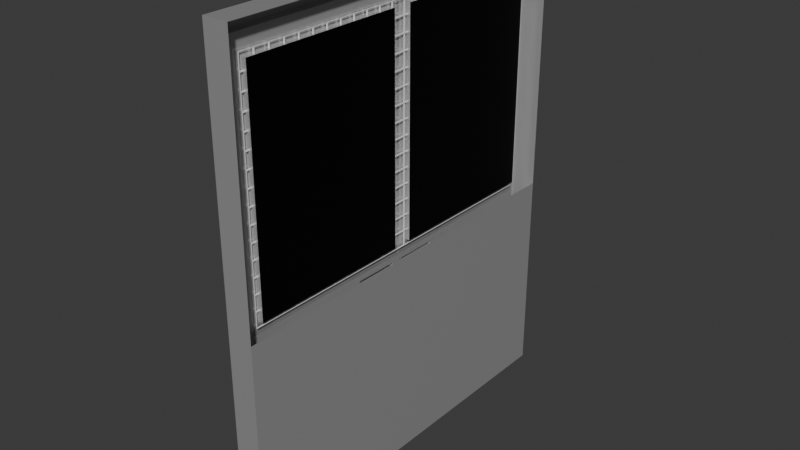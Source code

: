 # Source: door.blend  (saved by Blender 4.0.36; exported with 4.5.12 LTS)
import bpy
from mathutils import Matrix  # noqa: F401  (used for matrix-valued properties, if any)

bpy.ops.wm.read_factory_settings(use_empty=True)
scene = bpy.context.scene
scene.name = 'Scene'

# ---- collections
col_collection = bpy.data.collections.new('Collection'); scene.collection.children.link(col_collection)

# ---- materials (node trees are filled in below, after node groups)
mat_material_001 = bpy.data.materials.new('Material.001')
mat_material_001.use_transparent_shadow = False
mat_material_002 = bpy.data.materials.new('Material.002')
mat_material_002.surface_render_method = 'BLENDED'
mat_material_002.blend_method = 'BLEND'
mat_material_002.use_transparent_shadow = False
mat_material_003 = bpy.data.materials.new('Material.003')
mat_material_003.use_transparent_shadow = False

# ---- material node trees
mat_material_001.use_nodes = True; mat_material_001.node_tree.nodes.clear()
_N = mat_material_001.node_tree.nodes; _L = mat_material_001.node_tree.links
n0 = _N.new('ShaderNodeBsdfPrincipled'); n0.name = 'Principled BSDF'; n0.location = (10, 300)
n0.inputs[0].default_value = (0.6351, 0.6351, 0.6351, 1.0)
n0.inputs[1].default_value = 0.5984
n0.inputs[2].default_value = 0.2953
n0.inputs[3].default_value = 1.45
n1 = _N.new('ShaderNodeOutputMaterial'); n1.name = 'Material Output'; n1.location = (300, 300)
_L.new(n0.outputs[0], n1.inputs[0])
n1.is_active_output = True
mat_material_002.use_nodes = True; mat_material_002.node_tree.nodes.clear()
_N = mat_material_002.node_tree.nodes; _L = mat_material_002.node_tree.links
n0 = _N.new('ShaderNodeBsdfPrincipled'); n0.name = 'Principled BSDF'; n0.location = (10, 300)
n0.inputs[0].default_value = (0.0, 0.0, 0.0, 0.9647)
n0.inputs[1].default_value = 0.4173
n0.inputs[2].default_value = 0.3819
n0.inputs[3].default_value = 1.45
n1 = _N.new('ShaderNodeOutputMaterial'); n1.name = 'Material Output'; n1.location = (300, 300)
_L.new(n0.outputs[0], n1.inputs[0])
n1.is_active_output = True
mat_material_003.use_nodes = True; mat_material_003.node_tree.nodes.clear()
_N = mat_material_003.node_tree.nodes; _L = mat_material_003.node_tree.links
n0 = _N.new('ShaderNodeBsdfPrincipled'); n0.name = 'Principled BSDF'; n0.location = (10, 300)
n0.inputs[3].default_value = 1.45
n1 = _N.new('ShaderNodeOutputMaterial'); n1.name = 'Material Output'; n1.location = (300, 300)
_L.new(n0.outputs[0], n1.inputs[0])
n1.is_active_output = True

# ---- world
world_world = bpy.data.worlds.new('World'); scene.world = world_world
world_world.use_nodes = True; world_world.node_tree.nodes.clear()
_N = world_world.node_tree.nodes; _L = world_world.node_tree.links
n0 = _N.new('ShaderNodeOutputWorld'); n0.name = 'World Output'; n0.location = (300, 300)
n1 = _N.new('ShaderNodeBackground'); n1.name = 'Background'; n1.location = (10, 300)
n1.inputs[0].default_value = (0.05088, 0.05088, 0.05088, 1.0)
_L.new(n1.outputs[0], n0.inputs[0])
n0.is_active_output = True
world_world.color = (0.05088, 0.05088, 0.05088)
world_world.use_sun_shadow = False
world_world.sun_shadow_jitter_overblur = 0.0

# ---- meshes
me_cube_001 = bpy.data.meshes.new('Cube.001')
me_cube_001.from_pydata([(-1.0, -1.864, -0.9986), (-1.0, -1.864, 0.9366), (-1.0, 1.864, -0.9986), (-1.0, 1.864, 0.9366), (1.0, -2.0, -1.0), (1.0, -2.0, 1.0), (1.0, 2.0, -1.0), (1.0, 2.0, 1.0), (-1.0, 2.0, -1.0), (-1.0, -2.0, -1.0), (-1.0, -2.0, 1.0), (-1.0, 2.0, 1.0), (-0.2921, 1.864, -0.9986), (-0.2921, -0.5173, -0.1762), (-0.1764, -1.764, 0.8584), (-0.1764, 1.764, 0.8584), (-1.0, 0.0, -1.0), (-1.0, 0.0, 1.0), (1.0, 0.0, -1.0), (1.0, 0.0, 1.0), (-1.0, 0.0, -0.9986), (-1.0, 0.0, 0.9366), (-0.2921, -0.05969, -0.1762), (-0.1764, 0.1, 0.8584), (-1.0, -2.0, -0.1066), (-1.0, 2.0, -0.1066), (1.0, 2.0, -0.1066), (1.0, -2.0, -0.1066), (-1.0, -1.864, -0.1341), (-1.0, 1.864, -0.1341), (-0.1764, -1.764, -0.07925), (-0.1764, 1.764, -0.07925), (-0.1764, 0.1, -0.07925), (1.0, 0.0, -0.1066), (-0.1764, -0.1, 0.8584), (-0.2921, 1.864, 0.9366), (-0.2921, 1.864, -0.1341), (-0.1764, -0.1, -0.07925), (-0.2921, -0.5173, -0.1592), (-0.2921, -1.864, 0.9366), (-0.2921, 0.0, 0.9366), (-0.2921, -0.05969, -0.1592), (0.2117, 0.1, 0.8584), (0.2117, 1.764, 0.8584), (0.2117, 1.764, -0.07925), (0.2117, 0.1, -0.07925), (0.2117, -1.764, -0.07925), (0.2117, -1.764, 0.8584), (0.2117, -0.1, 0.8584), (0.2117, -0.1, -0.07925), (-0.2921, 0.0, -0.9986), (-0.2921, -1.864, -0.9986), (-0.2921, 0.0, -0.1341), (-0.2921, -1.864, -0.1341), (-0.2921, 0.4956, -0.1589), (-0.2921, 0.4956, -0.1707), (-0.2921, 0.06259, -0.1707), (-0.2921, 0.06259, -0.1589), (-0.2921, 1.864, -0.1341), (-0.2921, 1.864, -0.9986), (-0.2921, 0.0, -0.9986), (-0.2921, 0.0, -0.1341), (-0.9521, -0.05969, -0.1968), (-0.9521, -0.5173, -0.1968), (-0.9521, -0.05969, -0.1592), (-0.9521, -0.5173, -0.1592), (-0.9521, 0.4956, -0.1589), (-0.9521, 0.4956, -0.1913), (-0.9521, 0.06259, -0.1913), (-0.9521, 0.06259, -0.1589), (-0.6221, -0.5173, -0.1762), (-0.6221, -0.05969, -0.1762), (-0.6221, -0.05969, -0.1592), (-0.6221, -0.5173, -0.1592), (-0.6221, 0.06259, -0.1589), (-0.6221, 0.06259, -0.1707), (-0.6221, 0.4956, -0.1707), (-0.6221, 0.4956, -0.1589), (-0.7871, 0.06259, -0.1589), (-0.6552, 0.4956, -0.1899), (-0.6552, 0.06259, -0.1899), (-0.7871, 0.4956, -0.1589), (-0.6672, -0.5173, -0.1972), (-0.7871, -0.05969, -0.1592), (-0.6672, -0.05969, -0.1972), (-0.7871, -0.5173, -0.1592)], [], [(29, 2, 12, 36), (25, 11, 7, 26), (27, 5, 10, 24), (16, 18, 4, 9), (19, 17, 10, 5), (20, 2, 8, 16), (28, 0, 9, 24), (21, 1, 10, 17), (29, 3, 11, 25), (31, 32, 45, 44), (28, 1, 39, 53), (21, 3, 35, 40), (20, 0, 51, 50), (2, 20, 50, 12), (1, 21, 40, 39), (14, 34, 48, 47), (3, 21, 17, 11), (0, 20, 16, 9), (7, 11, 17, 19), (8, 6, 18, 16), (6, 26, 33, 18), (80, 78, 69, 68), (0, 28, 53, 51), (50, 52, 61, 60), (2, 29, 25, 8), (1, 28, 24, 10), (4, 27, 24, 9), (18, 33, 27, 4), (8, 25, 26, 6), (3, 29, 36, 35), (15, 23, 40, 35), (31, 15, 35, 36), (23, 32, 52, 40), (32, 31, 36, 52), (14, 30, 53, 39), (34, 14, 39, 40), (37, 34, 40, 52), (30, 37, 52, 53), (15, 31, 44, 43), (34, 37, 49, 48), (30, 14, 47, 46), (32, 23, 42, 45), (37, 30, 46, 49), (23, 15, 43, 42), (43, 44, 45, 42), (46, 47, 48, 49), (13, 22, 50, 51), (22, 41, 52, 50), (38, 13, 51, 53), (41, 38, 53, 52), (84, 82, 63, 62), (36, 12, 59, 58), (12, 50, 60, 59), (52, 36, 58, 61), (55, 54, 58, 59), (56, 55, 59, 60), (57, 56, 60, 61), (54, 57, 61, 58), (63, 65, 64, 62), (68, 69, 66, 67), (81, 79, 67, 66), (85, 83, 64, 65), (83, 84, 62, 64), (78, 81, 66, 69), (79, 80, 68, 67), (82, 85, 65, 63), (13, 38, 73, 70), (41, 22, 71, 72), (38, 41, 72, 73), (22, 13, 70, 71), (55, 56, 75, 76), (57, 54, 77, 74), (54, 55, 76, 77), (56, 57, 74, 75), (76, 75, 80, 79), (74, 77, 81, 78), (77, 76, 79, 81), (75, 74, 78, 80), (70, 73, 85, 82), (72, 71, 84, 83), (73, 72, 83, 85), (71, 70, 82, 84)])
me_cube_001.polygons.foreach_set('material_index', [0, 0, 0, 0, 0, 0, 0, 0, 0, 0, 0, 0, 0, 0, 0, 0, 0, 0, 0, 0, 0, 0, 0, 0, 0, 0, 0, 0, 0, 0, 0, 0, 0, 0, 0, 0, 0, 0, 0, 0, 0, 0, 0, 0, 1, 1, 0, 0, 0, 0, 0, 0, 0, 0, 0, 0, 0, 0, 0, 0, 0, 0, 0, 0, 0, 0, 0, 0, 0, 0, 0, 0, 0, 0, 0, 0, 0, 0, 0, 0, 0, 0])
_uv = me_cube_001.uv_layers.new(name='UVMap')
_uv.uv.foreach_set('vector', [0.4885, 0.2415, 0.392, 0.2415, 0.392, 0.2415, 0.4885, 0.2415, 0.4867, 0.25, 0.625, 0.25, 0.625, 0.5, 0.4867, 0.5, 0.4867, 0.75, 0.625, 0.75, 0.625, 1.0, 0.4867, 1.0, 0.125, 0.625, 0.375, 0.625, 0.375, 0.75, 0.125, 0.75, 0.625, 0.625, 0.875, 0.625, 0.875, 0.75, 0.625, 0.75, 0.392, 0.125, 0.392, 0.2415, 0.375, 0.25, 0.375, 0.125, 0.4885, 0.008489, 0.392, 0.008489, 0.375, 0.0, 0.4867, 0.0, 0.608, 0.125, 0.608, 0.008489, 0.625, 0.0, 0.625, 0.125, 0.4885, 0.2415, 0.608, 0.2415, 0.625, 0.25, 0.4867, 0.25, 0.4996, 0.2353, 0.4996, 0.1313, 0.4996, 0.1313, 0.4996, 0.2353, 0.4885, 0.008489, 0.608, 0.008489, 0.608, 0.008489, 0.4885, 0.008489, 0.608, 0.125, 0.608, 0.2415, 0.608, 0.2415, 0.608, 0.125, 0.392, 0.125, 0.392, 0.008489, 0.392, 0.008489, 0.392, 0.125, 0.392, 0.2415, 0.392, 0.125, 0.392, 0.125, 0.392, 0.2415, 0.608, 0.008489, 0.608, 0.125, 0.608, 0.125, 0.608, 0.008489, 0.5969, 0.01474, 0.5969, 0.1187, 0.5969, 0.1187, 0.5969, 0.01474, 0.608, 0.2415, 0.608, 0.125, 0.625, 0.125, 0.625, 0.25, 0.392, 0.008489, 0.392, 0.125, 0.375, 0.125, 0.375, 0.0, 0.625, 0.5, 0.875, 0.5, 0.875, 0.625, 0.625, 0.625, 0.125, 0.5, 0.375, 0.5, 0.375, 0.625, 0.125, 0.625, 0.375, 0.5, 0.4867, 0.5, 0.4867, 0.625, 0.375, 0.625, 0.4344, 0.1487, 0.4461, 0.1487, 0.4461, 0.1487, 0.4344, 0.1487, 0.392, 0.008489, 0.4885, 0.008489, 0.4885, 0.008489, 0.392, 0.008489, 0.0, 0.0, 0.0, 0.0, 0.0, 0.0, 0.0, 0.0, 0.392, 0.2415, 0.4885, 0.2415, 0.4867, 0.25, 0.375, 0.25, 0.608, 0.008489, 0.4885, 0.008489, 0.4867, 0.0, 0.625, 0.0, 0.375, 0.75, 0.4867, 0.75, 0.4867, 1.0, 0.375, 1.0, 0.375, 0.625, 0.4867, 0.625, 0.4867, 0.75, 0.375, 0.75, 0.375, 0.25, 0.4867, 0.25, 0.4867, 0.5, 0.375, 0.5, 0.608, 0.2415, 0.4885, 0.2415, 0.4885, 0.2415, 0.608, 0.2415, 0.5969, 0.2353, 0.5969, 0.1312, 0.608, 0.125, 0.608, 0.2415, 0.4996, 0.2353, 0.5969, 0.2353, 0.608, 0.2415, 0.4885, 0.2415, 0.5969, 0.1312, 0.4996, 0.1313, 0.4885, 0.125, 0.608, 0.125, 0.4996, 0.1313, 0.4996, 0.2353, 0.4885, 0.2415, 0.4885, 0.125, 0.5969, 0.01474, 0.4996, 0.01474, 0.4885, 0.008489, 0.608, 0.008489, 0.5969, 0.1187, 0.5969, 0.01474, 0.608, 0.008489, 0.608, 0.125, 0.4996, 0.1188, 0.5969, 0.1187, 0.608, 0.125, 0.4885, 0.125, 0.4996, 0.01474, 0.4996, 0.1188, 0.4885, 0.125, 0.4885, 0.008489, 0.5969, 0.2353, 0.4996, 0.2353, 0.4996, 0.2353, 0.5969, 0.2353, 0.5969, 0.1187, 0.4996, 0.1188, 0.4996, 0.1188, 0.5969, 0.1187, 0.4996, 0.01474, 0.5969, 0.01474, 0.5969, 0.01474, 0.4996, 0.01474, 0.4996, 0.1313, 0.5969, 0.1312, 0.5969, 0.1312, 0.4996, 0.1313, 0.4996, 0.1188, 0.4996, 0.01474, 0.4996, 0.01474, 0.4996, 0.1188, 0.5969, 0.1312, 0.5969, 0.2353, 0.5969, 0.2353, 0.5969, 0.1312, 0.5969, 0.2353, 0.4996, 0.2353, 0.4996, 0.1313, 0.5969, 0.1312, 0.4996, 0.01474, 0.5969, 0.01474, 0.5969, 0.1187, 0.4996, 0.1188, 0.4278, 0.02854, 0.4278, 0.105, 0.392, 0.125, 0.392, 0.008489, 0.4278, 0.105, 0.4527, 0.105, 0.4885, 0.125, 0.392, 0.125, 0.4527, 0.02854, 0.4278, 0.02854, 0.392, 0.008489, 0.4885, 0.008489, 0.4527, 0.105, 0.4527, 0.02854, 0.4885, 0.008489, 0.4885, 0.125, 0.4278, 0.105, 0.4278, 0.02854, 0.4278, 0.02854, 0.4278, 0.105, 0.0, 0.0, 0.0, 0.0, 0.0, 0.0, 0.0, 0.0, 0.392, 0.2415, 0.392, 0.125, 0.392, 0.125, 0.392, 0.2415, 0.4885, 0.125, 0.4885, 0.2415, 0.4885, 0.2415, 0.4885, 0.125, 0.4344, 0.2178, 0.4461, 0.2178, 0.4885, 0.2415, 0.392, 0.2415, 0.4344, 0.1487, 0.4344, 0.2178, 0.392, 0.2415, 0.392, 0.125, 0.4461, 0.1487, 0.4344, 0.1487, 0.392, 0.125, 0.4885, 0.125, 0.4461, 0.2178, 0.4461, 0.1487, 0.4885, 0.125, 0.4885, 0.2415, 0.4278, 0.02854, 0.4527, 0.02854, 0.4527, 0.105, 0.4278, 0.105, 0.4344, 0.1487, 0.4461, 0.1487, 0.4461, 0.2178, 0.4344, 0.2178, 0.4461, 0.2178, 0.4344, 0.2178, 0.4344, 0.2178, 0.4461, 0.2178, 0.4527, 0.02854, 0.4527, 0.105, 0.4527, 0.105, 0.4527, 0.02854, 0.4527, 0.105, 0.4278, 0.105, 0.4278, 0.105, 0.4527, 0.105, 0.4461, 0.1487, 0.4461, 0.2178, 0.4461, 0.2178, 0.4461, 0.1487, 0.4344, 0.2178, 0.4344, 0.1487, 0.4344, 0.1487, 0.4344, 0.2178, 0.4278, 0.02854, 0.4527, 0.02854, 0.4527, 0.02854, 0.4278, 0.02854, 0.4278, 0.02854, 0.4527, 0.02854, 0.4527, 0.02854, 0.4278, 0.02854, 0.4527, 0.105, 0.4278, 0.105, 0.4278, 0.105, 0.4527, 0.105, 0.4527, 0.02854, 0.4527, 0.105, 0.4527, 0.105, 0.4527, 0.02854, 0.4278, 0.105, 0.4278, 0.02854, 0.4278, 0.02854, 0.4278, 0.105, 0.4344, 0.2178, 0.4344, 0.1487, 0.4344, 0.1487, 0.4344, 0.2178, 0.4461, 0.1487, 0.4461, 0.2178, 0.4461, 0.2178, 0.4461, 0.1487, 0.4461, 0.2178, 0.4344, 0.2178, 0.4344, 0.2178, 0.4461, 0.2178, 0.4344, 0.1487, 0.4461, 0.1487, 0.4461, 0.1487, 0.4344, 0.1487, 0.4344, 0.2178, 0.4344, 0.1487, 0.4344, 0.1487, 0.4344, 0.2178, 0.4461, 0.1487, 0.4461, 0.2178, 0.4461, 0.2178, 0.4461, 0.1487, 0.4461, 0.2178, 0.4344, 0.2178, 0.4344, 0.2178, 0.4461, 0.2178, 0.4344, 0.1487, 0.4461, 0.1487, 0.4461, 0.1487, 0.4344, 0.1487, 0.4278, 0.02854, 0.4527, 0.02854, 0.4527, 0.02854, 0.4278, 0.02854, 0.4527, 0.105, 0.4278, 0.105, 0.4278, 0.105, 0.4527, 0.105, 0.4527, 0.02854, 0.4527, 0.105, 0.4527, 0.105, 0.4527, 0.02854, 0.4278, 0.105, 0.4278, 0.02854, 0.4278, 0.02854, 0.4278, 0.105])
me_cube_001.materials.append(mat_material_001)
me_cube_001.materials.append(mat_material_002)
me_cube_001.materials.append(mat_material_003)
me_cube_001.update()
me_cube_003 = bpy.data.meshes.new('Cube.003')
me_cube_003.from_pydata([(-1.0, -1.0, -1.0), (-0.9233, -0.9233, 1.0), (-1.0, 1.0, -1.0), (-0.9233, 0.9233, 1.0), (1.0, -1.0, -1.0), (0.9233, -0.9233, 1.0), (1.0, 1.0, -1.0), (0.9233, 0.9233, 1.0), (-1.0, -1.0, 1.0), (-1.0, 1.0, 1.0), (1.0, 1.0, 1.0), (1.0, -1.0, 1.0), (-0.9233, -0.9233, -4.531), (-0.9233, 0.9233, -4.531), (0.9233, 0.9233, -4.531), (0.9233, -0.9233, -4.531)], [], [(0, 8, 9, 2), (2, 9, 10, 6), (6, 10, 11, 4), (4, 11, 8, 0), (5, 7, 14, 15), (1, 3, 9, 8), (3, 7, 10, 9), (7, 5, 11, 10), (5, 1, 8, 11), (2, 13, 12, 0), (3, 1, 12, 13), (1, 5, 15, 12), (7, 3, 13, 14), (0, 12, 15, 4), (6, 14, 13, 2), (4, 15, 14, 6)])
_uv = me_cube_003.uv_layers.new(name='UVMap')
_uv.uv.foreach_set('vector', [0.375, 0.0, 0.625, 0.0, 0.625, 0.25, 0.375, 0.25, 0.375, 0.25, 0.625, 0.25, 0.625, 0.5, 0.375, 0.5, 0.375, 0.5, 0.625, 0.5, 0.625, 0.75, 0.375, 0.75, 0.375, 0.75, 0.625, 0.75, 0.625, 1.0, 0.375, 1.0, 0.6346, 0.7404, 0.6346, 0.5096, 0.6346, 0.5096, 0.6346, 0.7404, 0.8654, 0.7404, 0.8654, 0.5096, 0.875, 0.5, 0.875, 0.75, 0.8654, 0.5096, 0.6346, 0.5096, 0.625, 0.5, 0.875, 0.5, 0.6346, 0.5096, 0.6346, 0.7404, 0.625, 0.75, 0.625, 0.5, 0.6346, 0.7404, 0.8654, 0.7404, 0.875, 0.75, 0.625, 0.75, 0.375, 0.25, 0.8654, 0.5096, 0.8654, 0.7404, 0.375, 0.0, 0.8654, 0.5096, 0.8654, 0.7404, 0.8654, 0.7404, 0.8654, 0.5096, 0.8654, 0.7404, 0.6346, 0.7404, 0.6346, 0.7404, 0.8654, 0.7404, 0.6346, 0.5096, 0.8654, 0.5096, 0.8654, 0.5096, 0.6346, 0.5096, 0.375, 0.0, 0.8654, 0.7404, 0.6346, 0.7404, 0.375, 0.75, 0.375, 0.5, 0.6346, 0.5096, 0.8654, 0.5096, 0.375, 0.25, 0.375, 0.75, 0.6346, 0.7404, 0.6346, 0.5096, 0.375, 0.5])
me_cube_003.update()

# ---- objects
ob_cube = bpy.data.objects.new('Cube', me_cube_001)
ob_cube_001 = bpy.data.objects.new('Cube.001', me_cube_003)

# ---- transforms, parenting, visibility, modifiers, constraints
ob_cube.location = (0.0, 0.0, 0.0)
ob_cube.scale = (0.13, 1.0, 2.39)
ob_cube_001.location = (-7.755e-08, -1.733, 2.027)
ob_cube_001.rotation_euler = (-0.0, 1.571, 0.0)
ob_cube_001.scale = (0.078, 0.078, 0.001576)
_m = ob_cube_001.modifiers.new('Array', 'ARRAY')
_m.count = 15
_m = ob_cube_001.modifiers.new('Array.001', 'ARRAY')
_m.count = 23
_m.relative_offset_displace = (0.0, 1.0, 0.0)

# ---- collection membership
col_collection.objects.link(ob_cube)
col_collection.objects.link(ob_cube_001)

# ---- scene / render settings (as saved in the file)
scene.frame_start = 1; scene.frame_end = 250; scene.frame_set(1)
scene.render.engine = 'BLENDER_EEVEE_NEXT'
scene.cycles.sampling_pattern = 'TABULATED_SOBOL'
bpy.context.view_layer.update()

# ---- added for rendering (the .blend has no active camera and no usable light): camera, sun
cam_auto = bpy.data.cameras.new('AutoCamera')
cam_auto.lens = 50.0
cam_auto.sensor_width = 36.0
cam_auto.clip_end = 1000.0
ob_auto_camera = bpy.data.objects.new('AutoCamera', cam_auto)
scene.collection.objects.link(ob_auto_camera)
ob_auto_camera.location = (5.77168, -6.92601, 4.61734)
ob_auto_camera.rotation_euler = (1.09748, -7.21219e-08, 0.694738)
scene.camera = ob_auto_camera
light_auto_sun = bpy.data.lights.new('AutoSun', 'SUN')
light_auto_sun.energy = 3.0
light_auto_sun.angle = 0.0523599
ob_auto_sun = bpy.data.objects.new('AutoSun', light_auto_sun)
scene.collection.objects.link(ob_auto_sun)
ob_auto_sun.rotation_euler = (0.872665, 0.174533, 0.523599)
bpy.context.view_layer.update()
